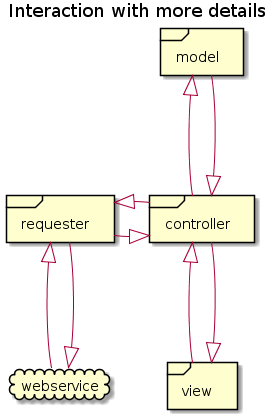

The diagram above was rendered by PlantUML. Its source (embedded in the PNG):
@startuml
title Interaction with more details


frame model
frame controller
frame requester
frame view
cloud webservice

model <|--- controller
model ---|> controller

controller <|-----left-- requester
controller --left-----|> requester

requester <|--- webservice
requester ---|> webservice

controller <|--- view
controller ---|> view
@enduml